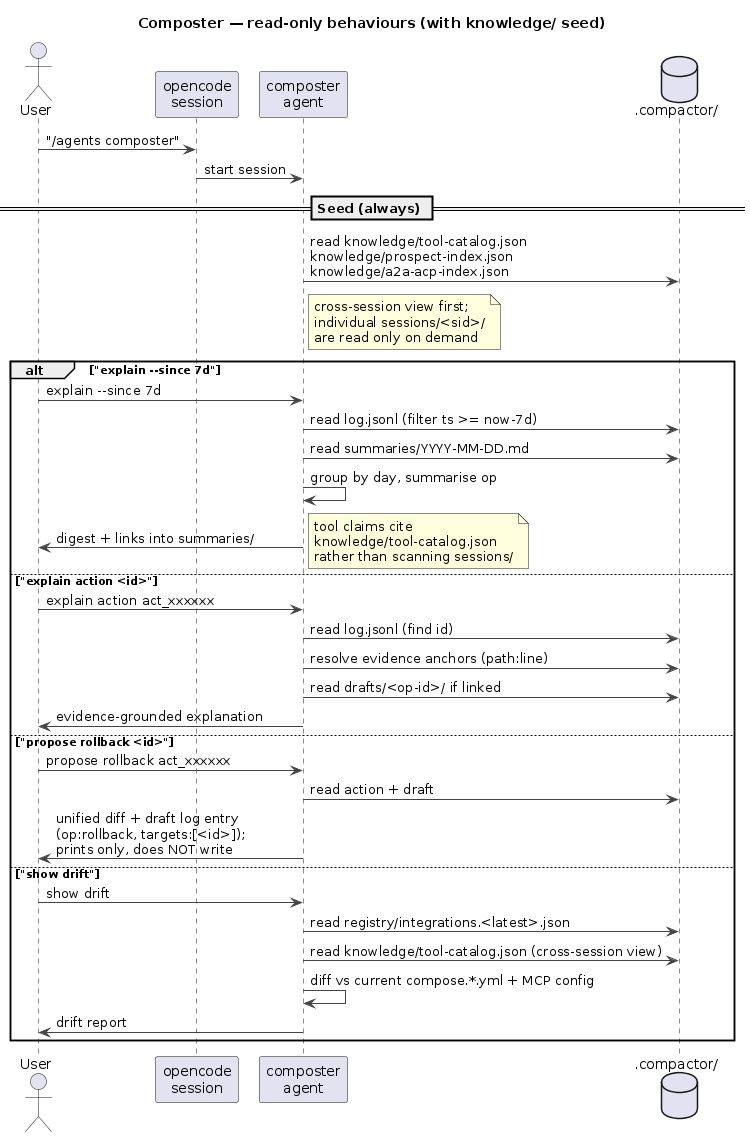

The diagram above was rendered by PlantUML. Its source (embedded in the PNG):
@startuml claw-compactor-sequence-composter
!pragma layout smetana
title Composter — read-only behaviours (with knowledge/ seed)
skinparam shadowing false
skinparam defaultFontName "JetBrains Mono"
skinparam sequenceArrowColor #444

actor User
participant "opencode\nsession" as OC
participant "composter\nagent" as Comp
database ".compactor/" as Disk

User -> OC : "/agents composter"
OC -> Comp : start session

== Seed (always) ==
Comp -> Disk : read knowledge/tool-catalog.json\nknowledge/prospect-index.json\nknowledge/a2a-acp-index.json
note right of Comp
  cross-session view first;
  individual sessions/<sid>/
  are read only on demand
end note

alt "explain --since 7d"
  User -> Comp : explain --since 7d
  Comp -> Disk : read log.jsonl (filter ts >= now-7d)
  Comp -> Disk : read summaries/YYYY-MM-DD.md
  Comp -> Comp : group by day, summarise op
  Comp -> User : digest + links into summaries/
  note right
    tool claims cite
    knowledge/tool-catalog.json
    rather than scanning sessions/
  end note

else "explain action <id>"
  User -> Comp : explain action act_xxxxxx
  Comp -> Disk : read log.jsonl (find id)
  Comp -> Disk : resolve evidence anchors (path:line)
  Comp -> Disk : read drafts/<op-id>/ if linked
  Comp -> User : evidence-grounded explanation

else "propose rollback <id>"
  User -> Comp : propose rollback act_xxxxxx
  Comp -> Disk : read action + draft
  Comp -> User : unified diff + draft log entry\n(op:rollback, targets:[<id>]);\nprints only, does NOT write

else "show drift"
  User -> Comp : show drift
  Comp -> Disk : read registry/integrations.<latest>.json
  Comp -> Disk : read knowledge/tool-catalog.json (cross-session view)
  Comp -> Comp : diff vs current compose.*.yml + MCP config
  Comp -> User : drift report
end

@enduml